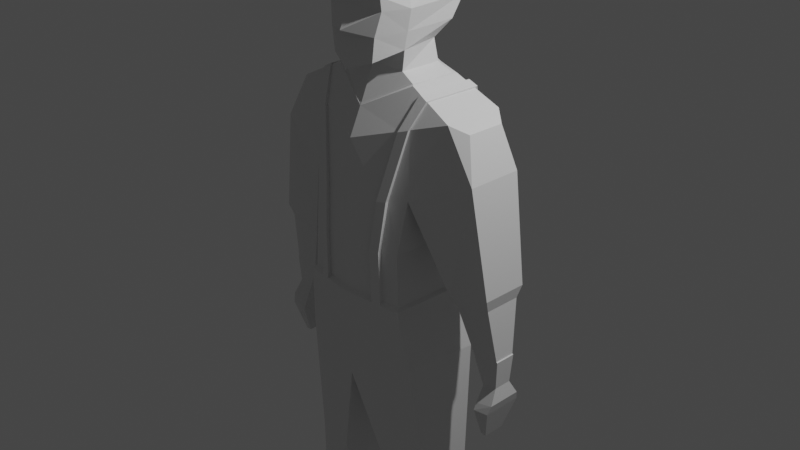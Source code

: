# Source: prefab.blend  (saved by Blender 3.6.11; exported with 4.5.12 LTS)
import bpy
from mathutils import Matrix  # noqa: F401  (used for matrix-valued properties, if any)

bpy.ops.wm.read_factory_settings(use_empty=True)
scene = bpy.context.scene
scene.name = 'Scene'

# ---- collections
col_collection = bpy.data.collections.new('Collection'); scene.collection.children.link(col_collection)

# ---- materials (node trees are filled in below, after node groups)
mat_material = bpy.data.materials.new('Material')
mat_material.alpha_threshold = 0.0
mat_material.use_transparent_shadow = False
mat_material.roughness = 0.5
mat_material.line_color = (0.0, 0.0, 0.0, 1.0)

# ---- material node trees
mat_material.use_nodes = True; mat_material.node_tree.nodes.clear()
_N = mat_material.node_tree.nodes; _L = mat_material.node_tree.links
n0 = _N.new('ShaderNodeOutputMaterial'); n0.name = 'Material Output'; n0.location = (300, 300)
n1 = _N.new('ShaderNodeBsdfPrincipled'); n1.name = 'Principled BSDF'; n1.location = (10, 300)
n1.distribution = 'GGX'
n1.subsurface_method = 'RANDOM_WALK_SKIN'
n1.inputs[3].default_value = 1.45
n1.inputs[27].default_value = (0.0, 0.0, 0.0, 1.0)
n1.inputs[28].default_value = 1.0
_L.new(n1.outputs[0], n0.inputs[0])
n0.is_active_output = True

# ---- world
world_world = bpy.data.worlds.new('World'); scene.world = world_world
world_world.use_nodes = True; world_world.node_tree.nodes.clear()
_N = world_world.node_tree.nodes; _L = world_world.node_tree.links
n0 = _N.new('ShaderNodeOutputWorld'); n0.name = 'World Output'; n0.location = (300, 300)
n1 = _N.new('ShaderNodeBackground'); n1.name = 'Background'; n1.location = (10, 300)
n1.inputs[0].default_value = (0.05088, 0.05088, 0.05088, 1.0)
_L.new(n1.outputs[0], n0.inputs[0])
n0.is_active_output = True
world_world.color = (0.05088, 0.05088, 0.05088)
world_world.use_sun_shadow = False
world_world.sun_shadow_jitter_overblur = 0.0

# ---- cameras
cam_camera = bpy.data.cameras.new('Camera')
cam_camera.clip_end = 100.0
cam_camera.ortho_scale = 7.314

# ---- lights
light_light = bpy.data.lights.new('Light', 'POINT')
light_light.transmission_factor = 0.0
light_light.energy = 1000.0
light_light.shadow_soft_size = 0.1
light_light.shadow_maximum_resolution = 0.006
light_light.use_absolute_resolution = True

# ---- meshes
me_cube = bpy.data.meshes.new('Cube')
me_cube.from_pydata([(0.9749, 0.3395, 1.373), (0.5864, 0.2995, 0.00275), (0.9749, -0.3269, 1.373), (0.5864, -0.5801, 0.00275), (0.0, 0.3535, 1.643), (0.0, 0.4879, -0.002172), (0.0, -0.6292, 1.058), (0.0, -0.7315, 0.00275), (0.0, 0.4218, -1.57), (0.0, -0.6732, -1.55), (0.8126, 0.2475, -1.239), (0.7221, -0.5592, -1.25), (0.3245, 0.252, -2.726), (0.3383, -0.487, -2.725), (0.8919, 0.11, -2.731), (0.8432, -0.3864, -2.722), (0.5637, 0.1968, -4.474), (0.5592, -0.278, -4.491), (0.9594, 0.08909, -4.478), (0.9574, -0.2319, -4.489), (0.6434, 0.3428, 0.5739), (0.0, -0.6845, 0.4673), (0.6434, -0.4978, 0.5739), (0.0, 0.483, 0.4389), (1.141, 0.2008, 1.299), (1.141, -0.2165, 1.299), (1.29, 0.2728, 0.8626), (1.29, -0.3303, 0.8626), (1.332, 0.07404, -1.302), (1.332, -0.1219, -1.302), (1.493, 0.07404, -1.264), (1.493, -0.1219, -1.264), (1.344, 0.09285, -1.858), (1.344, -0.1407, -1.858), (1.404, 0.09285, -1.865), (1.404, -0.1407, -1.865), (1.468, 0.2249, -0.2504), (0.996, 0.2249, -0.3827), (0.996, -0.2727, -0.3827), (1.468, -0.2727, -0.2504), (0.563, 0.1953, -4.785), (0.5585, -0.2795, -4.785), (0.9587, 0.0876, -4.789), (0.9567, -0.2334, -4.783), (1.057, 0.1767, -0.4888), (1.444, 0.1767, -0.3805), (0.9565, -0.2455, -3.823), (0.9612, 0.1026, -3.83), (0.542, 0.2178, -3.825), (0.511, -0.2974, -3.825), (0.3246, -0.2631, 1.698), (0.0, -0.32, 1.749), (0.3246, 0.1971, 1.698), (0.0, 0.3315, 1.749), (0.3514, -0.2631, 1.906), (0.0, -0.32, 1.852), (0.2674, 0.1971, 1.914), (0.0, 0.3315, 1.966), (0.637, -0.6295, -0.5794), (0.6812, 0.3326, -0.5718), (0.0, 0.4983, -0.5554), (0.0, -0.7446, -0.5406), (0.4385, -0.2631, 2.306), (0.3813, 0.4597, 2.306), (0.0, 0.6055, 2.357), (0.287, -0.2631, 2.807), (0.0, -0.32, 2.903), (0.3077, 0.2804, 2.725), (0.0, 0.3401, 2.926), (0.2559, -0.5713, 1.827), (0.0, -0.6683, 1.737), (0.3418, -0.5322, 2.306), (0.0, -0.6075, 2.339), (0.2975, -0.5713, 2.546), (0.0, -0.5925, 2.626), (0.0, 0.4761, 2.159), (0.3769, 0.3218, 2.093), (0.3912, -0.2631, 2.089), (0.2884, -0.5713, 2.067), (0.0, -0.7253, 2.109), (0.3669, -0.2631, 2.659), (0.0, 0.5577, 2.727), (0.3465, 0.417, 2.584), (0.3518, -0.5581, 2.445), (0.0, -0.6356, 2.478), (0.9777, 0.1216, -3.785), (0.5262, 0.2484, -3.78), (0.9704, -0.2657, -3.777), (0.4984, -0.3251, -3.78), (0.8387, -0.8278, -4.57), (0.9121, -0.7638, -4.561), (0.911, -0.7652, -4.783), (0.8376, -0.8292, -4.783), (0.5373, -0.7481, -4.562), (0.5984, -0.8155, -4.572), (0.5973, -0.8168, -4.785), (0.5363, -0.7494, -4.785), (1.057, -0.2245, -0.4888), (1.444, -0.2245, -0.3805), (0.6455, 0.296, -0.5417), (0.0, 0.4524, -0.5286), (0.609, -0.5895, -0.548), (0.0, -0.7002, -0.5159), (0.0, 0.3425, 1.696), (0.5054, 0.2683, 1.608), (0.5058, -0.3044, 1.614), (0.0, -0.4974, 1.345), (0.0, 0.3297, 1.709), (0.4761, -0.2774, 1.619), (0.4864, 0.229, 1.615), (0.0, -0.4806, 1.373), (1.501, 0.08952, -0.9465), (1.501, -0.1374, -0.9465), (1.228, 0.08952, -1.02), (1.228, -0.1374, -1.02), (1.513, 0.09024, -0.9539), (1.513, -0.1381, -0.9539), (1.227, 0.09024, -1.03), (1.227, -0.1381, -1.03), (1.323, -0.2389, -1.543), (1.5, -0.2389, -1.516), (1.5, 0.191, -1.516), (1.323, 0.191, -1.543), (1.524, -0.2091, -1.418), (1.524, 0.1613, -1.418), (1.324, 0.1613, -1.47), (1.324, -0.2091, -1.47), (0.6177, -0.3098, 1.556), (0.2939, 0.3935, 0.0002946), (0.3585, -0.5974, 0.517), (0.3022, 0.3792, -0.5347), (0.5708, 0.3453, 1.485), (0.5074, -0.4718, 1.222), (0.6179, 0.2853, 1.552), (0.3642, 0.4114, 0.5079), (0.3149, -0.6527, 0.00275), (0.3262, -0.6409, -0.5331), (0.7066, -0.314, 1.511), (0.4275, 0.3488, -0.5373), (0.6726, 0.3438, 1.456), (0.4579, -0.5686, 0.5335), (0.6123, -0.4393, 1.256), (0.7111, 0.2995, 1.505), (0.4821, 0.3857, 0.5326), (0.412, 0.3555, 0.001286), (0.416, -0.6265, 0.00275), (0.429, -0.6222, -0.5385), (0.4338, 0.3928, -0.5659), (0.3114, 0.4225, -0.5629), (0.3342, -0.6842, -0.561), (0.4371, -0.6656, -0.5672), (0.7066, -0.3308, 1.524), (0.6177, -0.3262, 1.57), (0.412, 0.3896, 0.001286), (0.2939, 0.4305, 0.0002947), (0.4579, -0.6047, 0.5335), (0.3585, -0.6358, 0.517), (0.4275, 0.3824, -0.5373), (0.3022, 0.4151, -0.5347), (0.6123, -0.4656, 1.256), (0.5074, -0.5006, 1.222), (0.3149, -0.6952, 0.00275), (0.6179, 0.3141, 1.565), (0.3642, 0.4497, 0.5079), (0.5708, 0.3785, 1.485), (0.3262, -0.6825, -0.5331), (0.6726, 0.377, 1.456), (0.7111, 0.3293, 1.519), (0.4821, 0.422, 0.5326), (0.416, -0.6671, 0.00275), (0.429, -0.6624, -0.5385), (0.4299, 0.3914, -0.5548), (0.3075, 0.4234, -0.5519), (0.3298, -0.6867, -0.5461), (0.4327, -0.6667, -0.5524), (1.344, -0.05765, -1.858), (1.36, -0.1339, -1.47), (1.332, -0.04712, -1.302), (1.359, -0.1612, -1.543), (1.36, 0.04386, -1.47), (1.344, 0.01214, -1.858), (1.359, 0.05948, -1.543), (1.332, 0.01235, -1.302), (0.0, -0.6276, 2.032)], [], [(109, 107, 53, 52), (22, 2, 141, 140), (59, 58, 11, 10), (0, 2, 25, 24), (23, 4, 131, 134), (8, 10, 14, 12), (60, 148, 147, 59, 10, 8), (58, 150, 149, 61, 9, 11), (47, 46, 19, 18), (11, 9, 13, 15), (9, 8, 12, 13), (10, 11, 15, 14), (36, 39, 98, 45), (48, 47, 18, 16), (46, 49, 17, 19), (49, 48, 16, 17), (5, 23, 134, 128), (1, 20, 22, 3), (3, 22, 140, 145), (26, 24, 25, 27), (117, 115, 30, 28), (2, 22, 27, 25), (20, 0, 24, 26), (120, 119, 33, 35), (118, 117, 28, 182, 177, 29), (116, 118, 29, 31), (115, 116, 31, 30), (33, 175, 180, 32, 34, 35), (121, 120, 35, 34), (122, 121, 34, 32), (119, 178, 175, 33), (26, 27, 39, 36), (27, 22, 38, 39), (22, 20, 37, 38), (20, 26, 36, 37), (40, 42, 43, 41), (17, 16, 40, 41), (18, 19, 43, 42), (16, 18, 42, 40), (43, 19, 90, 91), (41, 43, 91, 92, 95, 96), (19, 17, 93, 94, 89, 90), (88, 86, 48, 49), (87, 88, 49, 46), (86, 85, 47, 48), (85, 87, 46, 47), (51, 50, 54, 55), (110, 108, 50, 51), (108, 109, 52, 50), (77, 76, 63, 62), (52, 53, 57, 56), (50, 52, 56, 54), (101, 146, 150, 58), (100, 130, 148, 60), (99, 101, 58, 59), (55, 54, 69, 70), (80, 65, 73, 83), (76, 75, 64, 63), (67, 68, 66, 65), (82, 81, 68, 67), (80, 82, 67, 65), (84, 83, 73, 74), (79, 78, 71, 72), (65, 66, 74, 73), (77, 62, 71, 78), (54, 77, 78, 69), (70, 69, 78, 183), (56, 57, 75, 76), (54, 56, 76, 77), (72, 71, 83, 84), (62, 63, 82, 80), (63, 64, 81, 82), (62, 80, 83, 71), (14, 15, 87, 85), (12, 14, 85, 86), (15, 13, 88, 87), (13, 12, 86, 88), (91, 90, 89, 92), (89, 94, 95, 92), (93, 96, 95, 94), (17, 41, 96, 93), (39, 38, 97, 98), (38, 37, 44, 97), (37, 36, 45, 44), (1, 3, 101, 99), (5, 128, 130, 100), (3, 145, 146, 101), (2, 0, 142, 137), (6, 132, 127, 105, 106), (0, 139, 142), (105, 104, 109, 108), (106, 105, 108, 110), (104, 103, 107, 109), (45, 98, 112, 111), (98, 97, 114, 112), (97, 44, 113, 114), (44, 45, 111, 113), (111, 112, 116, 115), (112, 114, 118, 116), (114, 113, 117, 118), (113, 111, 115, 117), (126, 176, 178, 119), (125, 124, 121, 122), (124, 123, 120, 121), (123, 126, 119, 120), (31, 29, 126, 123), (30, 31, 123, 124), (28, 30, 124, 125), (29, 177, 176, 126), (154, 163, 168, 153), (135, 129, 21, 7), (127, 133, 104, 105), (145, 140, 155, 169), (129, 132, 6, 21), (130, 128, 154, 158), (142, 139, 166, 167), (133, 131, 4, 103, 104), (136, 135, 7, 102), (136, 149, 173, 165), (132, 129, 156, 160), (138, 144, 1, 99), (143, 144, 153, 168), (143, 139, 0, 20), (137, 141, 2), (128, 134, 163, 154), (144, 143, 20, 1), (140, 141, 159, 155), (148, 130, 158, 172), (147, 138, 99, 59), (133, 127, 152, 162), (149, 136, 102, 61), (141, 137, 151, 159), (158, 154, 153, 157), (152, 160, 159, 151), (163, 164, 166, 168), (169, 155, 156, 161), (151, 167, 162, 152), (155, 159, 160, 156), (167, 166, 164, 162), (170, 169, 161, 165), (172, 158, 157, 171), (174, 170, 165, 173), (149, 150, 174, 173), (146, 145, 169, 170), (127, 132, 160, 152), (144, 138, 157, 153), (150, 146, 170, 174), (131, 133, 162, 164), (137, 142, 167, 151), (138, 147, 171, 157), (135, 136, 165, 161), (139, 143, 168, 166), (129, 135, 161, 156), (147, 148, 172, 171), (134, 131, 164, 163), (178, 176, 179, 181), (176, 177, 182, 179), (175, 178, 181, 180), (180, 181, 122, 32), (181, 179, 125, 122), (179, 182, 28, 125), (183, 78, 79)])
_uv = me_cube.uv_layers.new(name='UVMap')
_uv.uv.foreach_set('vector', [0.625, 0.5, 0.625, 0.25, 0.625, 0.25, 0.625, 0.5, 0.4375, 0.75, 0.625, 0.75, 0.625, 0.843, 0.4375, 0.8448, 0.375, 0.5, 0.375, 0.75, 0.375, 0.75, 0.375, 0.5, 0.625, 0.5, 0.625, 0.75, 0.625, 0.75, 0.625, 0.5, 0.4375, 0.25, 0.625, 0.25, 0.625, 0.3964, 0.4375, 0.3777, 0.375, 0.25, 0.375, 0.5, 0.375, 0.5, 0.375, 0.25, 0.375, 0.25, 0.375, 0.3643, 0.375, 0.4092, 0.375, 0.5, 0.375, 0.5, 0.375, 0.25, 0.375, 0.75, 0.375, 0.8284, 0.375, 0.8689, 0.375, 1.0, 0.375, 1.0, 0.375, 0.75, 0.375, 0.5, 0.375, 0.75, 0.375, 0.75, 0.375, 0.5, 0.375, 0.75, 0.375, 1.0, 0.375, 1.0, 0.375, 0.75, 0.0, 0.0, 0.0, 0.0, 0.0, 0.0, 0.0, 0.0, 0.375, 0.5, 0.375, 0.75, 0.375, 0.75, 0.375, 0.5, 0.4375, 0.5, 0.4375, 0.75, 0.4375, 0.75, 0.4375, 0.5, 0.375, 0.25, 0.375, 0.5, 0.375, 0.5, 0.375, 0.25, 0.375, 0.75, 0.375, 1.0, 0.375, 1.0, 0.375, 0.75, 0.0, 0.0, 0.0, 0.0, 0.0, 0.0, 0.0, 0.0, 0.375, 0.25, 0.4375, 0.25, 0.4375, 0.3777, 0.375, 0.3753, 0.375, 0.5, 0.4375, 0.5, 0.4375, 0.75, 0.375, 0.75, 0.375, 0.75, 0.4375, 0.75, 0.4375, 0.8448, 0.375, 0.8267, 0.4375, 0.5, 0.625, 0.5, 0.625, 0.75, 0.4375, 0.75, 0.4375, 0.5, 0.4375, 0.5, 0.4375, 0.5, 0.4375, 0.5, 0.625, 0.75, 0.4375, 0.75, 0.4375, 0.75, 0.625, 0.75, 0.4375, 0.5, 0.625, 0.5, 0.625, 0.5, 0.4375, 0.5, 0.4375, 0.75, 0.4375, 0.75, 0.4375, 0.75, 0.4375, 0.75, 0.4375, 0.75, 0.4375, 0.5, 0.4375, 0.5, 0.4375, 0.5787, 0.4375, 0.6546, 0.4375, 0.75, 0.4375, 0.75, 0.4375, 0.75, 0.4375, 0.75, 0.4375, 0.75, 0.4375, 0.5, 0.4375, 0.75, 0.4375, 0.75, 0.4375, 0.5, 0.4375, 0.75, 0.4375, 0.6611, 0.4375, 0.5864, 0.4375, 0.5, 0.4375, 0.5, 0.4375, 0.75, 0.4375, 0.5, 0.4375, 0.75, 0.4375, 0.75, 0.4375, 0.5, 0.4375, 0.5, 0.4375, 0.5, 0.4375, 0.5, 0.4375, 0.5, 0.4375, 0.75, 0.4375, 0.7048, 0.4375, 0.6611, 0.4375, 0.75, 0.4375, 0.5, 0.4375, 0.75, 0.4375, 0.75, 0.4375, 0.5, 0.4375, 0.75, 0.4375, 0.75, 0.4375, 0.75, 0.4375, 0.75, 0.4375, 0.75, 0.4375, 0.5, 0.4375, 0.5, 0.4375, 0.75, 0.4375, 0.5, 0.4375, 0.5, 0.4375, 0.5, 0.4375, 0.5, 0.125, 0.5, 0.375, 0.5, 0.375, 0.75, 0.125, 0.75, 0.0, 0.0, 0.0, 0.0, 0.0, 0.0, 0.0, 0.0, 0.375, 0.5, 0.375, 0.75, 0.375, 0.75, 0.375, 0.5, 0.375, 0.25, 0.375, 0.5, 0.375, 0.5, 0.375, 0.25, 0.375, 0.75, 0.375, 0.75, 0.375, 0.75, 0.375, 0.75, 0.125, 0.75, 0.375, 0.75, 0.375, 0.75, 0.3295, 0.75, 0.168, 0.75, 0.125, 0.75, 0.375, 0.75, 0.375, 1.0, 0.375, 1.0, 0.375, 0.957, 0.375, 0.7955, 0.375, 0.75, 0.0, 0.0, 0.0, 0.0, 0.0, 0.0, 0.0, 0.0, 0.375, 0.75, 0.375, 1.0, 0.375, 1.0, 0.375, 0.75, 0.375, 0.25, 0.375, 0.5, 0.375, 0.5, 0.375, 0.25, 0.375, 0.5, 0.375, 0.75, 0.375, 0.75, 0.375, 0.5, 0.625, 1.0, 0.625, 0.75, 0.625, 0.75, 0.625, 1.0, 0.625, 1.0, 0.625, 0.75, 0.625, 0.75, 0.625, 1.0, 0.625, 0.75, 0.625, 0.5, 0.625, 0.5, 0.625, 0.75, 0.625, 0.75, 0.625, 0.5, 0.625, 0.5, 0.625, 0.75, 0.625, 0.5, 0.625, 0.25, 0.625, 0.25, 0.625, 0.5, 0.625, 0.75, 0.625, 0.5, 0.625, 0.5, 0.625, 0.75, 0.375, 0.75, 0.375, 0.8239, 0.375, 0.8284, 0.375, 0.75, 0.375, 0.25, 0.375, 0.367, 0.375, 0.3643, 0.375, 0.25, 0.375, 0.5, 0.375, 0.75, 0.375, 0.75, 0.375, 0.5, 0.625, 1.0, 0.625, 0.75, 0.625, 0.75, 0.625, 1.0, 0.625, 0.75, 0.625, 0.75, 0.625, 0.75, 0.625, 0.75, 0.625, 0.5, 0.625, 0.25, 0.625, 0.25, 0.625, 0.5, 0.625, 0.5, 0.875, 0.5, 0.875, 0.75, 0.625, 0.75, 0.625, 0.5, 0.625, 0.25, 0.625, 0.25, 0.625, 0.5, 0.625, 0.75, 0.625, 0.5, 0.625, 0.5, 0.625, 0.75, 0.625, 1.0, 0.625, 0.75, 0.625, 0.75, 0.625, 1.0, 0.625, 1.0, 0.625, 0.75, 0.625, 0.75, 0.625, 1.0, 0.625, 0.75, 0.875, 0.75, 0.875, 0.75, 0.625, 0.75, 0.625, 0.75, 0.625, 0.75, 0.625, 0.75, 0.625, 0.75, 0.625, 0.75, 0.625, 0.75, 0.625, 0.75, 0.625, 0.75, 0.625, 1.0, 0.625, 0.75, 0.625, 0.75, 0.625, 1.0, 0.625, 0.5, 0.625, 0.25, 0.625, 0.25, 0.625, 0.5, 0.625, 0.75, 0.625, 0.5, 0.625, 0.5, 0.625, 0.75, 0.625, 1.0, 0.625, 0.75, 0.625, 0.75, 0.625, 1.0, 0.625, 0.75, 0.625, 0.5, 0.625, 0.5, 0.625, 0.75, 0.625, 0.5, 0.625, 0.25, 0.625, 0.25, 0.625, 0.5, 0.625, 0.75, 0.625, 0.75, 0.625, 0.75, 0.625, 0.75, 0.375, 0.5, 0.375, 0.75, 0.375, 0.75, 0.375, 0.5, 0.375, 0.25, 0.375, 0.5, 0.375, 0.5, 0.375, 0.25, 0.375, 0.75, 0.375, 1.0, 0.375, 1.0, 0.375, 0.75, 0.0, 0.0, 0.0, 0.0, 0.0, 0.0, 0.0, 0.0, 0.375, 0.75, 0.375, 0.75, 0.375, 0.7955, 0.375, 0.7955, 0.375, 0.7955, 0.375, 0.957, 0.375, 0.957, 0.375, 0.7955, 0.375, 1.0, 0.375, 1.0, 0.375, 0.957, 0.375, 0.957, 0.0, 0.0, 0.0, 0.0, 0.0, 0.0, 0.0, 0.0, 0.4375, 0.75, 0.4375, 0.75, 0.4375, 0.75, 0.4375, 0.75, 0.4375, 0.75, 0.4375, 0.5, 0.4375, 0.5, 0.4375, 0.75, 0.4375, 0.5, 0.4375, 0.5, 0.4375, 0.5, 0.4375, 0.5, 0.375, 0.5, 0.375, 0.75, 0.375, 0.75, 0.375, 0.5, 0.375, 0.25, 0.375, 0.3753, 0.375, 0.367, 0.375, 0.25, 0.375, 0.75, 0.375, 0.8267, 0.375, 0.8239, 0.375, 0.75, 0.625, 0.75, 0.625, 0.5, 0.625, 0.5, 0.625, 0.75, 0.625, 1.0, 0.625, 0.8699, 0.625, 0.75, 0.625, 0.75, 0.625, 1.0, 0.625, 0.5, 0.625, 0.4225, 0.625, 0.5, 0.625, 0.75, 0.625, 0.5, 0.625, 0.5, 0.625, 0.75, 0.625, 1.0, 0.625, 0.75, 0.625, 0.75, 0.625, 1.0, 0.625, 0.5, 0.625, 0.25, 0.625, 0.25, 0.625, 0.5, 0.4375, 0.5, 0.4375, 0.75, 0.4375, 0.75, 0.4375, 0.5, 0.4375, 0.75, 0.4375, 0.75, 0.4375, 0.75, 0.4375, 0.75, 0.4375, 0.75, 0.4375, 0.5, 0.4375, 0.5, 0.4375, 0.75, 0.4375, 0.5, 0.4375, 0.5, 0.4375, 0.5, 0.4375, 0.5, 0.4375, 0.5, 0.4375, 0.75, 0.4375, 0.75, 0.4375, 0.5, 0.4375, 0.75, 0.4375, 0.75, 0.4375, 0.75, 0.4375, 0.75, 0.4375, 0.75, 0.4375, 0.5, 0.4375, 0.5, 0.4375, 0.75, 0.4375, 0.5, 0.4375, 0.5, 0.4375, 0.5, 0.4375, 0.5, 0.4375, 0.75, 0.4375, 0.6992, 0.4375, 0.7048, 0.4375, 0.75, 0.4375, 0.5, 0.4375, 0.5, 0.4375, 0.5, 0.4375, 0.5, 0.4375, 0.5, 0.4375, 0.75, 0.4375, 0.75, 0.4375, 0.5, 0.4375, 0.75, 0.4375, 0.75, 0.4375, 0.75, 0.4375, 0.75, 0.4375, 0.75, 0.4375, 0.75, 0.4375, 0.75, 0.4375, 0.75, 0.4375, 0.5, 0.4375, 0.75, 0.4375, 0.75, 0.4375, 0.5, 0.4375, 0.5, 0.4375, 0.5, 0.4375, 0.5, 0.4375, 0.5, 0.4375, 0.75, 0.4375, 0.6546, 0.4375, 0.6992, 0.4375, 0.75, 0.375, 0.3753, 0.4375, 0.3777, 0.4375, 0.4235, 0.375, 0.4257, 0.375, 0.8698, 0.4375, 0.8834, 0.4375, 1.0, 0.375, 1.0, 0.625, 0.75, 0.625, 0.5, 0.625, 0.5, 0.625, 0.75, 0.375, 0.8267, 0.4375, 0.8448, 0.4375, 0.8448, 0.375, 0.8267, 0.4375, 0.8834, 0.625, 0.8699, 0.625, 1.0, 0.4375, 1.0, 0.375, 0.367, 0.375, 0.3753, 0.375, 0.3753, 0.375, 0.367, 0.625, 0.5, 0.625, 0.4225, 0.625, 0.4225, 0.625, 0.5, 0.625, 0.5, 0.625, 0.3964, 0.625, 0.25, 0.625, 0.25, 0.625, 0.5, 0.375, 0.8661, 0.375, 0.8698, 0.375, 1.0, 0.375, 1.0, 0.375, 0.8661, 0.375, 0.8689, 0.375, 0.8689, 0.375, 0.8661, 0.625, 0.8699, 0.4375, 0.8834, 0.4375, 0.8834, 0.625, 0.8699, 0.375, 0.4156, 0.375, 0.4257, 0.375, 0.5, 0.375, 0.5, 0.4375, 0.4235, 0.375, 0.4257, 0.375, 0.4257, 0.4375, 0.4235, 0.4375, 0.4235, 0.625, 0.4225, 0.625, 0.5, 0.4375, 0.5, 0.625, 0.75, 0.625, 0.843, 0.625, 0.75, 0.375, 0.3753, 0.4375, 0.3777, 0.4375, 0.3777, 0.375, 0.3753, 0.375, 0.4257, 0.4375, 0.4235, 0.4375, 0.5, 0.375, 0.5, 0.4375, 0.8448, 0.625, 0.843, 0.625, 0.843, 0.4375, 0.8448, 0.375, 0.3643, 0.375, 0.367, 0.375, 0.367, 0.375, 0.3643, 0.375, 0.4092, 0.375, 0.4156, 0.375, 0.5, 0.375, 0.5, 0.625, 0.5, 0.625, 0.75, 0.625, 0.75, 0.625, 0.5, 0.375, 0.8689, 0.375, 0.8661, 0.375, 1.0, 0.375, 1.0, 0.625, 0.843, 0.625, 0.75, 0.625, 0.75, 0.625, 0.843, 0.375, 0.367, 0.375, 0.3753, 0.375, 0.4257, 0.375, 0.4156, 0.625, 0.75, 0.625, 0.8699, 0.625, 0.843, 0.625, 0.75, 0.4375, 0.3777, 0.625, 0.3964, 0.625, 0.4225, 0.4375, 0.4235, 0.375, 0.8267, 0.4375, 0.8448, 0.4375, 0.8834, 0.375, 0.8698, 0.625, 0.75, 0.625, 0.5, 0.625, 0.5, 0.625, 0.75, 0.4375, 0.8448, 0.625, 0.843, 0.625, 0.8699, 0.4375, 0.8834, 0.625, 0.5, 0.625, 0.4225, 0.625, 0.3964, 0.625, 0.5, 0.375, 0.8239, 0.375, 0.8267, 0.375, 0.8698, 0.375, 0.8661, 0.375, 0.3643, 0.375, 0.367, 0.375, 0.4156, 0.375, 0.4092, 0.375, 0.8284, 0.375, 0.8239, 0.375, 0.8661, 0.375, 0.8689, 0.375, 0.8689, 0.375, 0.8284, 0.375, 0.8284, 0.375, 0.8689, 0.375, 0.8239, 0.375, 0.8267, 0.375, 0.8267, 0.375, 0.8239, 0.625, 0.75, 0.625, 0.8699, 0.625, 0.8699, 0.625, 0.75, 0.375, 0.4257, 0.375, 0.4156, 0.375, 0.4156, 0.375, 0.4257, 0.375, 0.8284, 0.375, 0.8239, 0.375, 0.8239, 0.375, 0.8284, 0.625, 0.3964, 0.625, 0.5, 0.625, 0.5, 0.625, 0.3964, 0.625, 0.75, 0.625, 0.5, 0.625, 0.5, 0.625, 0.75, 0.375, 0.4156, 0.375, 0.4092, 0.375, 0.4092, 0.375, 0.4156, 0.375, 0.8698, 0.375, 0.8661, 0.375, 0.8661, 0.375, 0.8698, 0.625, 0.4225, 0.4375, 0.4235, 0.4375, 0.4235, 0.625, 0.4225, 0.4375, 0.8834, 0.375, 0.8698, 0.375, 0.8698, 0.4375, 0.8834, 0.375, 0.4092, 0.375, 0.3643, 0.375, 0.3643, 0.375, 0.4092, 0.4375, 0.3777, 0.625, 0.3964, 0.625, 0.3964, 0.4375, 0.3777, 0.4375, 0.7048, 0.4375, 0.6992, 0.4375, 0.5792, 0.4375, 0.5765, 0.4375, 0.6992, 0.4375, 0.6546, 0.4375, 0.5787, 0.4375, 0.5792, 0.4375, 0.6611, 0.4375, 0.7048, 0.4375, 0.5765, 0.4375, 0.5864, 0.4375, 0.5864, 0.4375, 0.5765, 0.4375, 0.5, 0.4375, 0.5, 0.4375, 0.5765, 0.4375, 0.5792, 0.4375, 0.5, 0.4375, 0.5, 0.4375, 0.5792, 0.4375, 0.5787, 0.4375, 0.5, 0.4375, 0.5, 0.625, 1.0, 0.625, 0.75, 0.625, 1.0])
me_cube.materials.append(mat_material)
me_cube.use_mirror_vertex_groups = False
me_cube.update()

# ---- objects
ob_cube = bpy.data.objects.new('Cube', me_cube)
ob_light = bpy.data.objects.new('Light', light_light)
ob_camera = bpy.data.objects.new('Camera', cam_camera)

# ---- transforms, parenting, visibility, modifiers, constraints
ob_cube.location = (0.0, 0.0, 0.0)
ob_cube.lock_rotations_4d = False
ob_cube.empty_display_type = 'ARROWS'
ob_cube.lineart.crease_threshold = 0.0
_m = ob_cube.modifiers.new('Mirror', 'MIRROR')
_m.use_clip = True
ob_light.location = (4.076, 1.005, 5.904)
ob_light.rotation_euler = (0.6503, 0.05522, 1.866)
ob_light.lock_rotations_4d = False
ob_light.empty_display_type = 'ARROWS'
ob_light.color = (0.0, 0.0, 0.0, 0.0)
ob_light.lineart.crease_threshold = 0.0
ob_camera.location = (7.359, -6.926, 4.958)
ob_camera.rotation_euler = (1.109, 0.0, 0.8149)
ob_camera.lock_rotations_4d = False
ob_camera.empty_display_type = 'ARROWS'
ob_camera.color = (0.0, 0.0, 0.0, 0.0)
ob_camera.display_type = 'WIRE'
ob_camera.lineart.crease_threshold = 0.0

# ---- collection membership
col_collection.objects.link(ob_cube)
col_collection.objects.link(ob_light)
col_collection.objects.link(ob_camera)

# ---- scene / render settings (as saved in the file)
scene.camera = ob_camera
scene.frame_start = 1; scene.frame_end = 250; scene.frame_set(1)
scene.render.engine = 'BLENDER_EEVEE_NEXT'
scene.cycles.sampling_pattern = 'TABULATED_SOBOL'
scene.view_settings.view_transform = 'Filmic'
bpy.context.view_layer.update()
